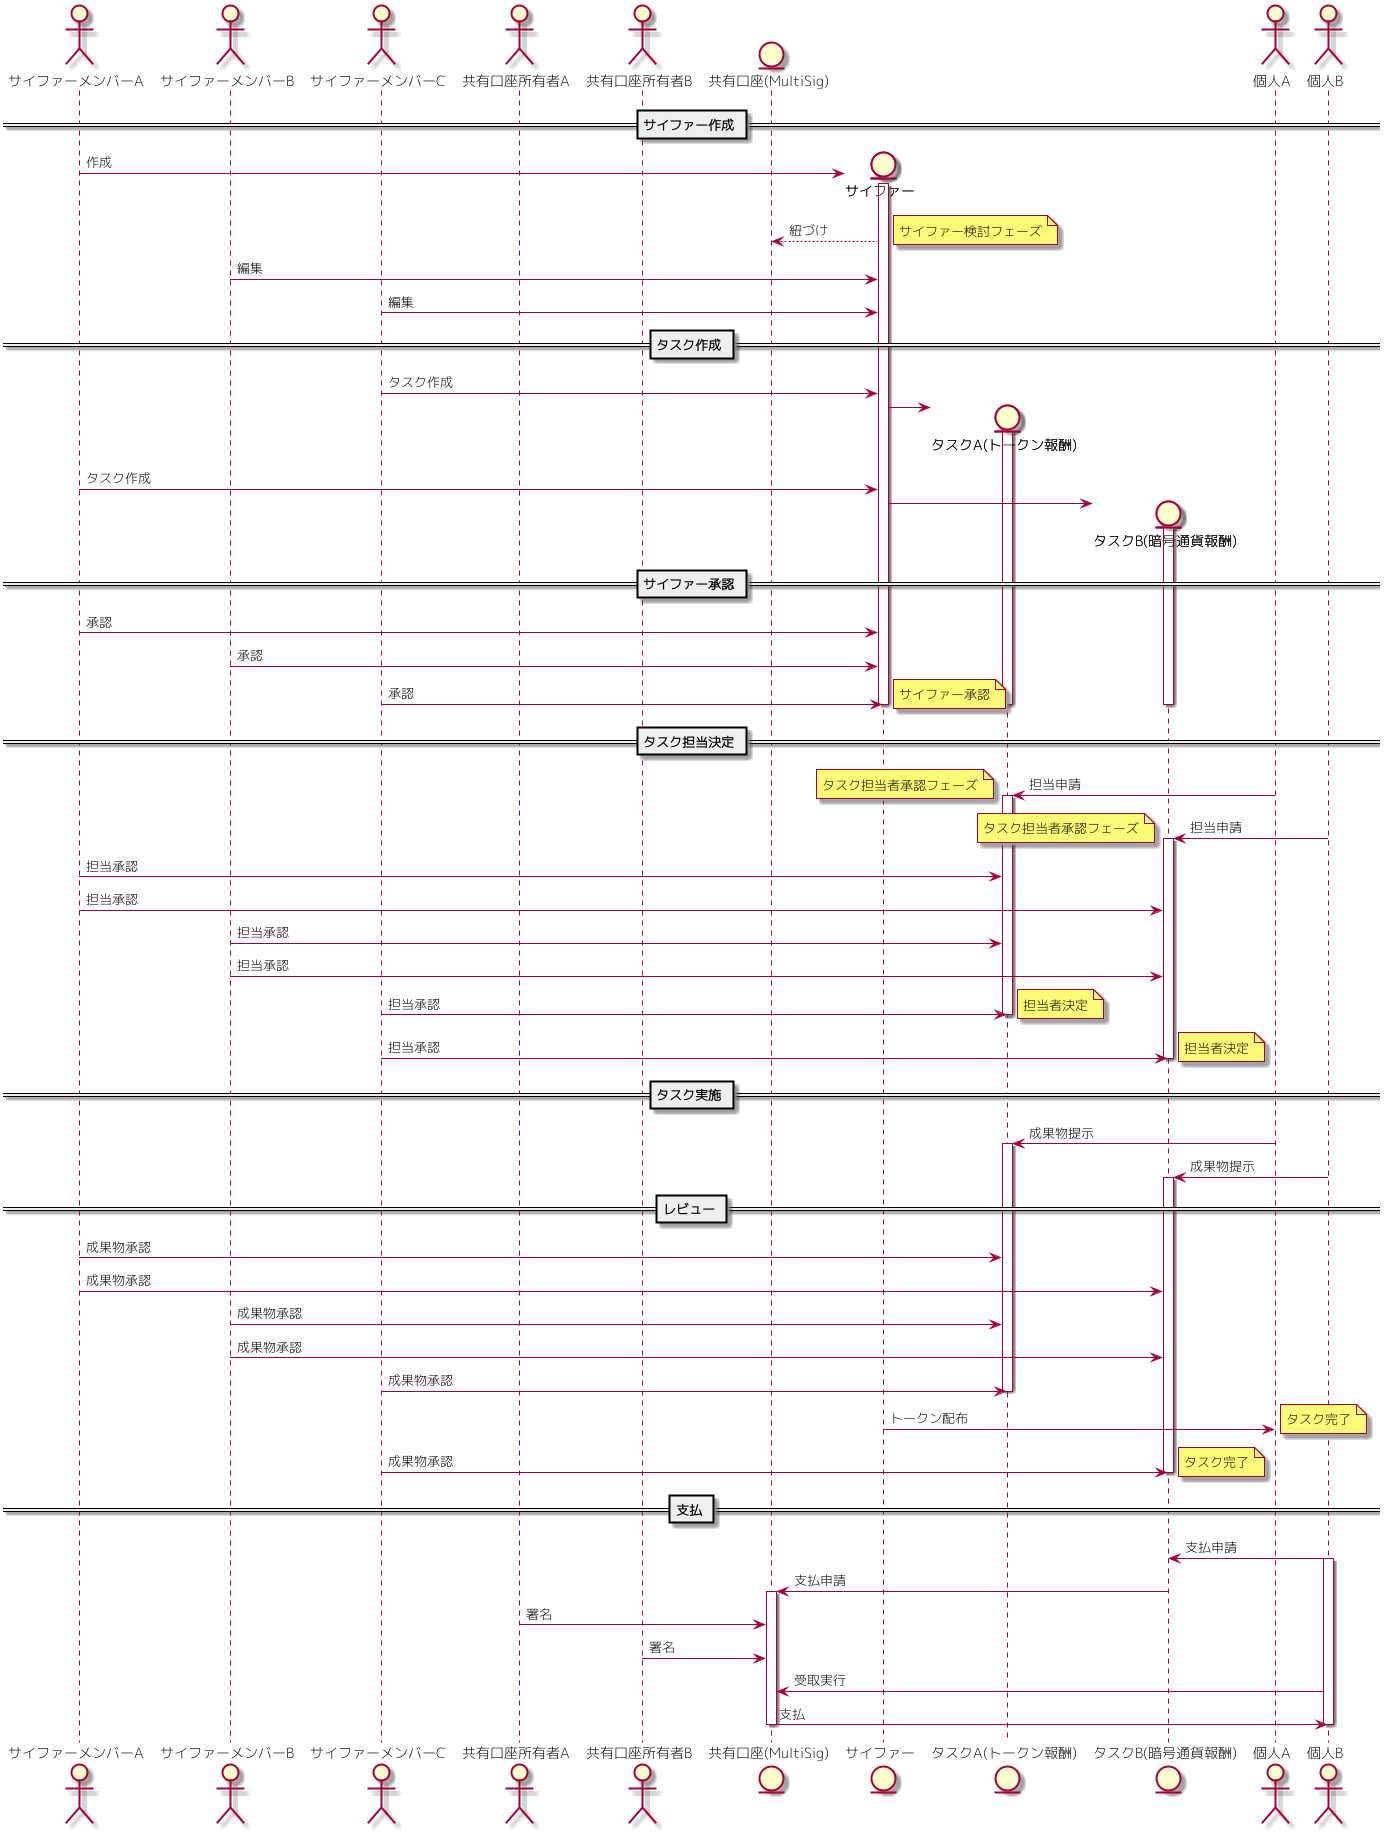

The diagram above was rendered by PlantUML. Its source (embedded in the PNG):
@startuml
skinparam {
	defaultFontName "Mplus 1p Light"
}

actor "サイファーメンバーA" as founder
actor "サイファーメンバーB" as membera
actor "サイファーメンバーC" as memberb
actor "共有口座所有者A" as coownera
actor "共有口座所有者B" as coownerb
entity "共有口座(MultiSig)" as multisig

== サイファー作成 ==
create entity "サイファー" as cipher
founder -> cipher : 作成
activate cipher
cipher --> multisig : 紐づけ
note right : サイファー検討フェーズ
membera -> cipher : 編集
memberb -> cipher : 編集

== タスク作成 ==
memberb -> cipher : タスク作成
create entity "タスクA(トークン報酬)" as taska
cipher -> taska
activate taska
founder -> cipher : タスク作成
create entity "タスクB(暗号通貨報酬)" as taskb
cipher -> taskb
activate taskb

== サイファー承認 ==
founder -> cipher : 承認
membera -> cipher : 承認
memberb -> cipher : 承認
deactivate cipher
deactivate taska
deactivate taskb 
note right : サイファー承認

== タスク担当決定 ==
actor "個人A" as pica
actor "個人B" as picb
pica -> taska : 担当申請
activate taska
note left : タスク担当者承認フェーズ
picb -> taskb : 担当申請
activate taskb
note left : タスク担当者承認フェーズ
founder -> taska : 担当承認
founder -> taskb : 担当承認
membera -> taska : 担当承認
membera -> taskb : 担当承認
memberb -> taska : 担当承認
deactivate taska
note right : 担当者決定
memberb -> taskb : 担当承認
deactivate taskb
note right : 担当者決定

== タスク実施 ==
pica -> taska : 成果物提示
activate taska
picb -> taskb : 成果物提示
activate taskb

== レビュー ==
founder -> taska : 成果物承認
founder -> taskb : 成果物承認
membera -> taska : 成果物承認
membera -> taskb : 成果物承認
memberb -> taska : 成果物承認
deactivate taska
cipher -> pica : トークン配布
note right : タスク完了
memberb -> taskb : 成果物承認
deactivate taskb
note right : タスク完了

== 支払 ==
picb -> taskb : 支払申請
activate picb
taskb -> multisig : 支払申請
activate multisig
coownera -> multisig : 署名
coownerb -> multisig : 署名
picb -> multisig : 受取実行
multisig -> picb : 支払
deactivate multisig
deactivate picb

@enduml